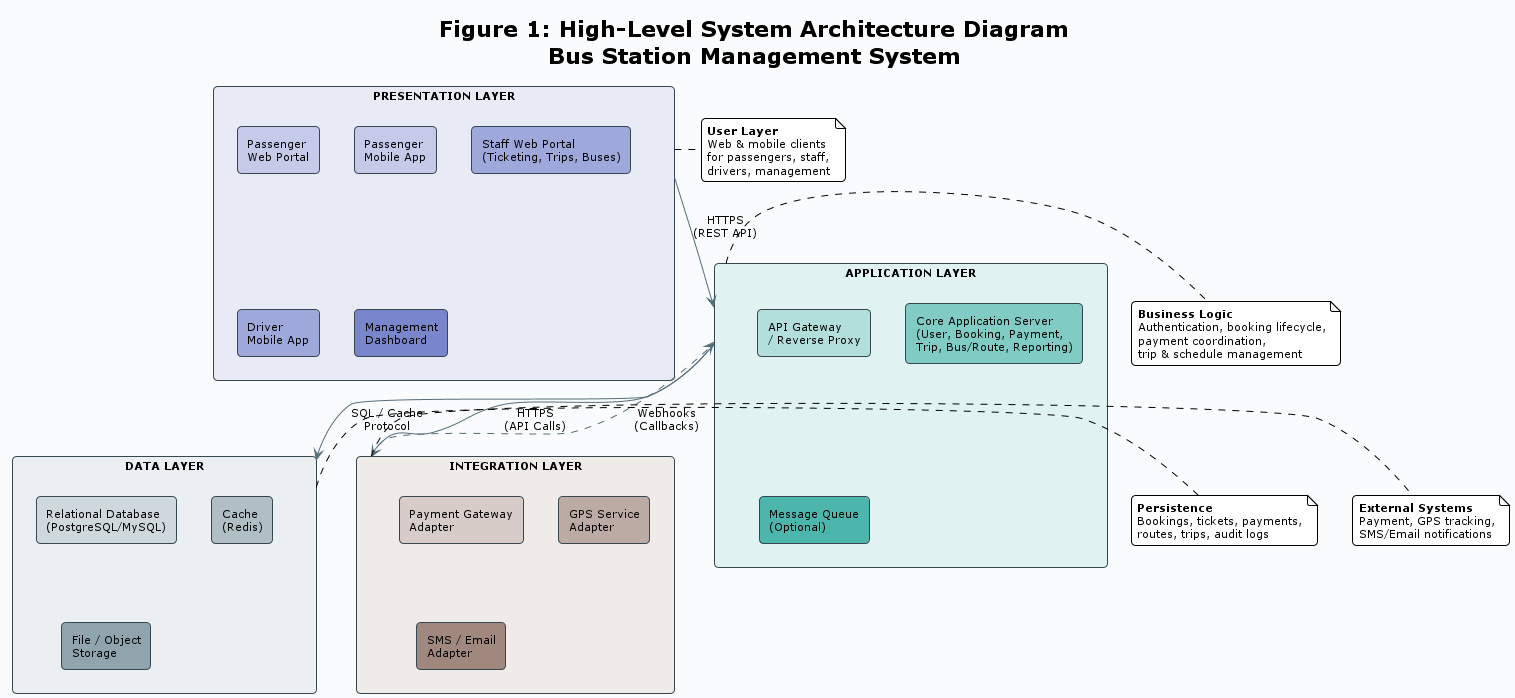

The diagram above was rendered by PlantUML. Its source (embedded in the PNG):
@startuml Bus Station Management System - High-Level Architecture
!theme plain
skinparam backgroundColor #FAFBFC
skinparam roundcorner 8
skinparam defaultFontSize 11
skinparam rectangleBorderColor #37474F

title Figure 1: High-Level System Architecture Diagram\n**Bus Station Management System**

' Muted, professional layer colors (blue-grey family)
rectangle "**PRESENTATION LAYER**" as PRES #E8EAF6 {
  rectangle "Passenger\nWeb Portal" as PWeb #C5CAE9
  rectangle "Passenger\nMobile App" as PMob #C5CAE9
  rectangle "Staff Web Portal\n(Ticketing, Trips, Buses)" as SWeb #9FA8DA
  rectangle "Driver\nMobile App" as DApp #9FA8DA
  rectangle "Management\nDashboard" as Mgmt #7986CB
}

rectangle "**APPLICATION LAYER**" as APP #E0F2F1 {
  rectangle "API Gateway\n/ Reverse Proxy" as GW #B2DFDB
  rectangle "Core Application Server\n(User, Booking, Payment,\nTrip, Bus/Route, Reporting)" as CORE #80CBC4
  rectangle "Message Queue\n(Optional)" as MQ #4DB6AC
}

rectangle "**DATA LAYER**" as DATA #ECEFF1 {
  rectangle "Relational Database\n(PostgreSQL/MySQL)" as DB #CFD8DC
  rectangle "Cache\n(Redis)" as CACHE #B0BEC5
  rectangle "File / Object\nStorage" as FILES #90A4AE
}

rectangle "**INTEGRATION LAYER**" as INT #EFEBE9 {
  rectangle "Payment Gateway\nAdapter" as PAY #D7CCC8
  rectangle "GPS Service\nAdapter" as GPS #BCAAA4
  rectangle "SMS / Email\nAdapter" as COMM #A1887F
}

' Connections - neutral grey
PRES -[#546E7A]-> APP : HTTPS\n(REST API)
APP -[#546E7A]-> DATA : SQL / Cache\nProtocol
APP -[#546E7A]-> INT : HTTPS\n(API Calls)
INT -[#546E7A,dashed]-> APP : Webhooks\n(Callbacks)

note right of PRES
  **User Layer**
  Web & mobile clients
  for passengers, staff,
  drivers, management
end note

note right of APP
  **Business Logic**
  Authentication, booking lifecycle,
  payment coordination,
  trip & schedule management
end note

note right of DATA
  **Persistence**
  Bookings, tickets, payments,
  routes, trips, audit logs
end note

note right of INT
  **External Systems**
  Payment, GPS tracking,
  SMS/Email notifications
end note

@enduml